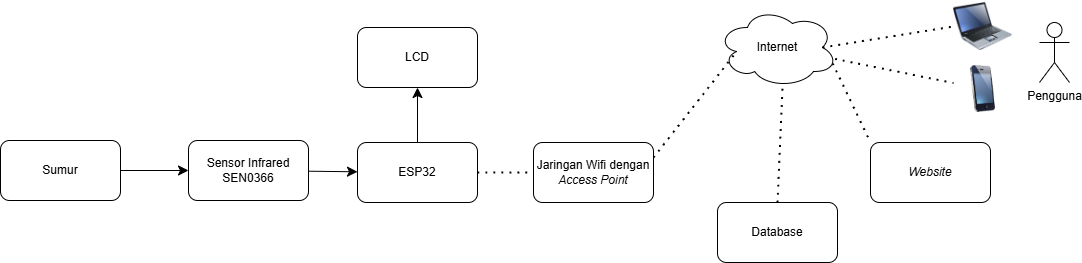

The diagram above was exported from draw.io. Its source (the exported page's mxGraphModel, read from the mxfile embedded in the PNG):
<mxGraphModel dx="1306" dy="569" grid="0" gridSize="10" guides="1" tooltips="1" connect="1" arrows="1" fold="1" page="0" pageScale="1" pageWidth="850" pageHeight="1100" math="0" shadow="0">
  <root>
    <mxCell id="0" />
    <mxCell id="1" parent="0" />
    <mxCell id="1SFPqAOaCdFs3gI1XGRv-4" value="" style="edgeStyle=none;curved=1;rounded=0;orthogonalLoop=1;jettySize=auto;html=1;fontSize=12;startSize=8;endSize=8;" parent="1" source="1SFPqAOaCdFs3gI1XGRv-1" target="1SFPqAOaCdFs3gI1XGRv-2" edge="1">
      <mxGeometry relative="1" as="geometry" />
    </mxCell>
    <mxCell id="1SFPqAOaCdFs3gI1XGRv-1" value="Sumur" style="rounded=1;whiteSpace=wrap;html=1;" parent="1" vertex="1">
      <mxGeometry x="8" y="165" width="120" height="60" as="geometry" />
    </mxCell>
    <mxCell id="1SFPqAOaCdFs3gI1XGRv-5" value="" style="edgeStyle=none;curved=1;rounded=0;orthogonalLoop=1;jettySize=auto;html=1;fontSize=12;startSize=8;endSize=8;" parent="1" source="1SFPqAOaCdFs3gI1XGRv-2" target="1SFPqAOaCdFs3gI1XGRv-3" edge="1">
      <mxGeometry relative="1" as="geometry" />
    </mxCell>
    <mxCell id="1SFPqAOaCdFs3gI1XGRv-2" value="Sensor Infrared SEN0366" style="rounded=1;whiteSpace=wrap;html=1;" parent="1" vertex="1">
      <mxGeometry x="196" y="165" width="120" height="60" as="geometry" />
    </mxCell>
    <mxCell id="1SFPqAOaCdFs3gI1XGRv-7" value="" style="edgeStyle=none;curved=1;rounded=0;orthogonalLoop=1;jettySize=auto;html=1;fontSize=12;startSize=8;endSize=8;" parent="1" source="1SFPqAOaCdFs3gI1XGRv-3" target="1SFPqAOaCdFs3gI1XGRv-6" edge="1">
      <mxGeometry relative="1" as="geometry" />
    </mxCell>
    <mxCell id="1SFPqAOaCdFs3gI1XGRv-3" value="ESP32" style="rounded=1;whiteSpace=wrap;html=1;" parent="1" vertex="1">
      <mxGeometry x="365" y="167" width="120" height="60" as="geometry" />
    </mxCell>
    <mxCell id="1SFPqAOaCdFs3gI1XGRv-6" value="LCD" style="rounded=1;whiteSpace=wrap;html=1;" parent="1" vertex="1">
      <mxGeometry x="365" y="52" width="120" height="60" as="geometry" />
    </mxCell>
    <mxCell id="1SFPqAOaCdFs3gI1XGRv-8" value="Jaringan Wifi dengan &lt;i&gt;Access Point&lt;/i&gt;" style="rounded=1;whiteSpace=wrap;html=1;" parent="1" vertex="1">
      <mxGeometry x="541" y="167" width="120" height="60" as="geometry" />
    </mxCell>
    <mxCell id="1SFPqAOaCdFs3gI1XGRv-9" value="" style="endArrow=none;dashed=1;html=1;dashPattern=1 3;strokeWidth=2;rounded=0;fontSize=12;startSize=8;endSize=8;curved=1;entryX=0;entryY=0.5;entryDx=0;entryDy=0;" parent="1" source="1SFPqAOaCdFs3gI1XGRv-3" target="1SFPqAOaCdFs3gI1XGRv-8" edge="1">
      <mxGeometry width="50" height="50" relative="1" as="geometry">
        <mxPoint x="437" y="225" as="sourcePoint" />
        <mxPoint x="487" y="175" as="targetPoint" />
      </mxGeometry>
    </mxCell>
    <mxCell id="1SFPqAOaCdFs3gI1XGRv-10" value="Internet" style="ellipse;shape=cloud;whiteSpace=wrap;html=1;" parent="1" vertex="1">
      <mxGeometry x="725" y="32" width="120" height="80" as="geometry" />
    </mxCell>
    <mxCell id="1SFPqAOaCdFs3gI1XGRv-13" value="" style="endArrow=none;dashed=1;html=1;dashPattern=1 3;strokeWidth=2;rounded=0;fontSize=12;startSize=8;endSize=8;curved=1;entryX=0.16;entryY=0.55;entryDx=0;entryDy=0;entryPerimeter=0;exitX=1;exitY=0.25;exitDx=0;exitDy=0;" parent="1" source="1SFPqAOaCdFs3gI1XGRv-8" target="1SFPqAOaCdFs3gI1XGRv-10" edge="1">
      <mxGeometry width="50" height="50" relative="1" as="geometry">
        <mxPoint x="755" y="225" as="sourcePoint" />
        <mxPoint x="805" y="175" as="targetPoint" />
      </mxGeometry>
    </mxCell>
    <mxCell id="1SFPqAOaCdFs3gI1XGRv-14" value="&lt;i&gt;Website&lt;/i&gt;" style="rounded=1;whiteSpace=wrap;html=1;" parent="1" vertex="1">
      <mxGeometry x="878" y="167" width="120" height="60" as="geometry" />
    </mxCell>
    <mxCell id="1SFPqAOaCdFs3gI1XGRv-15" value="" style="endArrow=none;dashed=1;html=1;dashPattern=1 3;strokeWidth=2;rounded=0;fontSize=12;startSize=8;endSize=8;curved=1;entryX=0;entryY=0;entryDx=0;entryDy=0;exitX=0.96;exitY=0.7;exitDx=0;exitDy=0;exitPerimeter=0;" parent="1" source="1SFPqAOaCdFs3gI1XGRv-10" target="1SFPqAOaCdFs3gI1XGRv-14" edge="1">
      <mxGeometry width="50" height="50" relative="1" as="geometry">
        <mxPoint x="809" y="129" as="sourcePoint" />
        <mxPoint x="805" y="175" as="targetPoint" />
      </mxGeometry>
    </mxCell>
    <mxCell id="1SFPqAOaCdFs3gI1XGRv-16" value="Database" style="rounded=1;whiteSpace=wrap;html=1;" parent="1" vertex="1">
      <mxGeometry x="725" y="227" width="120" height="60" as="geometry" />
    </mxCell>
    <mxCell id="1SFPqAOaCdFs3gI1XGRv-17" value="" style="endArrow=none;dashed=1;html=1;dashPattern=1 3;strokeWidth=2;rounded=0;fontSize=12;startSize=8;endSize=8;curved=1;entryX=0.542;entryY=1;entryDx=0;entryDy=0;entryPerimeter=0;exitX=0.5;exitY=0;exitDx=0;exitDy=0;" parent="1" source="1SFPqAOaCdFs3gI1XGRv-16" target="1SFPqAOaCdFs3gI1XGRv-10" edge="1">
      <mxGeometry width="50" height="50" relative="1" as="geometry">
        <mxPoint x="755" y="225" as="sourcePoint" />
        <mxPoint x="805" y="175" as="targetPoint" />
      </mxGeometry>
    </mxCell>
    <mxCell id="1SFPqAOaCdFs3gI1XGRv-18" value="Pengguna" style="shape=umlActor;verticalLabelPosition=bottom;verticalAlign=top;html=1;outlineConnect=0;" parent="1" vertex="1">
      <mxGeometry x="1047" y="47" width="30" height="60" as="geometry" />
    </mxCell>
    <mxCell id="1SFPqAOaCdFs3gI1XGRv-20" value="" style="image;html=1;image=img/lib/clip_art/telecommunication/iPhone_128x128.png" parent="1" vertex="1">
      <mxGeometry x="961" y="90" width="59" height="47" as="geometry" />
    </mxCell>
    <mxCell id="1SFPqAOaCdFs3gI1XGRv-22" value="" style="image;html=1;image=img/lib/clip_art/computers/Laptop_128x128.png" parent="1" vertex="1">
      <mxGeometry x="961" y="25" width="59" height="52" as="geometry" />
    </mxCell>
    <mxCell id="1SFPqAOaCdFs3gI1XGRv-24" value="" style="endArrow=none;dashed=1;html=1;dashPattern=1 3;strokeWidth=2;rounded=0;fontSize=12;startSize=8;endSize=8;curved=1;" parent="1" source="1SFPqAOaCdFs3gI1XGRv-10" target="1SFPqAOaCdFs3gI1XGRv-20" edge="1">
      <mxGeometry width="50" height="50" relative="1" as="geometry">
        <mxPoint x="852" y="128" as="sourcePoint" />
        <mxPoint x="902" y="78" as="targetPoint" />
      </mxGeometry>
    </mxCell>
    <mxCell id="1SFPqAOaCdFs3gI1XGRv-25" value="" style="endArrow=none;dashed=1;html=1;dashPattern=1 3;strokeWidth=2;rounded=0;fontSize=12;startSize=8;endSize=8;curved=1;entryX=0;entryY=0.5;entryDx=0;entryDy=0;exitX=0.875;exitY=0.5;exitDx=0;exitDy=0;exitPerimeter=0;" parent="1" source="1SFPqAOaCdFs3gI1XGRv-10" target="1SFPqAOaCdFs3gI1XGRv-22" edge="1">
      <mxGeometry width="50" height="50" relative="1" as="geometry">
        <mxPoint x="852" y="128" as="sourcePoint" />
        <mxPoint x="902" y="78" as="targetPoint" />
      </mxGeometry>
    </mxCell>
  </root>
</mxGraphModel>